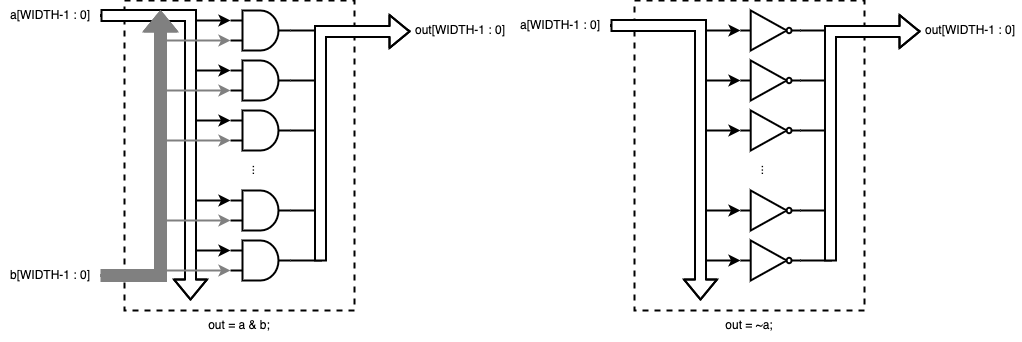

The diagram above was exported from draw.io. Its source (the exported page's mxGraphModel, read from the mxfile embedded in the PNG):
<mxGraphModel dx="851" dy="596" grid="1" gridSize="10" guides="1" tooltips="1" connect="1" arrows="1" fold="1" page="1" pageScale="1" pageWidth="827" pageHeight="1169" math="0" shadow="0">
  <root>
    <mxCell id="F1RlXAg3C8HNZGr55xu3-0" />
    <mxCell id="F1RlXAg3C8HNZGr55xu3-1" parent="F1RlXAg3C8HNZGr55xu3-0" />
    <mxCell id="FpJRTUakoiQtEm5Dahfx-5" style="edgeStyle=orthogonalEdgeStyle;rounded=0;orthogonalLoop=1;jettySize=auto;html=1;exitX=1;exitY=0.5;exitDx=0;exitDy=0;entryX=0;entryY=0.25;entryDx=0;entryDy=0;entryPerimeter=0;fontSize=39;strokeWidth=2;fillColor=#f5f5f5;strokeColor=default;" parent="F1RlXAg3C8HNZGr55xu3-1" source="F1RlXAg3C8HNZGr55xu3-6" target="FpJRTUakoiQtEm5Dahfx-0" edge="1">
      <mxGeometry relative="1" as="geometry">
        <Array as="points">
          <mxPoint x="250" y="55" />
          <mxPoint x="250" y="60" />
        </Array>
      </mxGeometry>
    </mxCell>
    <mxCell id="FpJRTUakoiQtEm5Dahfx-6" style="edgeStyle=orthogonalEdgeStyle;rounded=0;orthogonalLoop=1;jettySize=auto;html=1;exitX=1;exitY=0.5;exitDx=0;exitDy=0;entryX=0;entryY=0.25;entryDx=0;entryDy=0;entryPerimeter=0;fontSize=39;strokeWidth=2;fillColor=#f5f5f5;strokeColor=default;" parent="F1RlXAg3C8HNZGr55xu3-1" source="F1RlXAg3C8HNZGr55xu3-6" target="FpJRTUakoiQtEm5Dahfx-1" edge="1">
      <mxGeometry relative="1" as="geometry">
        <Array as="points">
          <mxPoint x="250" y="55" />
          <mxPoint x="250" y="110" />
        </Array>
      </mxGeometry>
    </mxCell>
    <mxCell id="FpJRTUakoiQtEm5Dahfx-7" style="edgeStyle=orthogonalEdgeStyle;rounded=0;orthogonalLoop=1;jettySize=auto;html=1;exitX=1;exitY=0.5;exitDx=0;exitDy=0;entryX=0;entryY=0.25;entryDx=0;entryDy=0;entryPerimeter=0;fontSize=39;strokeWidth=2;fillColor=#f5f5f5;strokeColor=default;" parent="F1RlXAg3C8HNZGr55xu3-1" source="F1RlXAg3C8HNZGr55xu3-6" target="FpJRTUakoiQtEm5Dahfx-2" edge="1">
      <mxGeometry relative="1" as="geometry">
        <Array as="points">
          <mxPoint x="250" y="55" />
          <mxPoint x="250" y="160" />
        </Array>
      </mxGeometry>
    </mxCell>
    <mxCell id="FpJRTUakoiQtEm5Dahfx-8" style="edgeStyle=orthogonalEdgeStyle;rounded=0;orthogonalLoop=1;jettySize=auto;html=1;exitX=1;exitY=0.5;exitDx=0;exitDy=0;entryX=0;entryY=0.25;entryDx=0;entryDy=0;entryPerimeter=0;fontSize=39;strokeWidth=2;fillColor=#f5f5f5;strokeColor=default;" parent="F1RlXAg3C8HNZGr55xu3-1" source="F1RlXAg3C8HNZGr55xu3-6" target="FpJRTUakoiQtEm5Dahfx-4" edge="1">
      <mxGeometry relative="1" as="geometry">
        <Array as="points">
          <mxPoint x="250" y="55" />
          <mxPoint x="250" y="240" />
        </Array>
      </mxGeometry>
    </mxCell>
    <mxCell id="FpJRTUakoiQtEm5Dahfx-9" style="edgeStyle=orthogonalEdgeStyle;rounded=0;orthogonalLoop=1;jettySize=auto;html=1;exitX=1;exitY=0.5;exitDx=0;exitDy=0;entryX=0;entryY=0.25;entryDx=0;entryDy=0;entryPerimeter=0;fontSize=39;strokeWidth=2;fillColor=#f5f5f5;strokeColor=default;" parent="F1RlXAg3C8HNZGr55xu3-1" source="F1RlXAg3C8HNZGr55xu3-6" target="FpJRTUakoiQtEm5Dahfx-3" edge="1">
      <mxGeometry relative="1" as="geometry">
        <Array as="points">
          <mxPoint x="250" y="55" />
          <mxPoint x="250" y="290" />
        </Array>
      </mxGeometry>
    </mxCell>
    <mxCell id="F1RlXAg3C8HNZGr55xu3-2" value="" style="rounded=0;whiteSpace=wrap;html=1;strokeColor=default;strokeWidth=2;fillColor=none;dashed=1;" parent="F1RlXAg3C8HNZGr55xu3-1" vertex="1">
      <mxGeometry x="184" y="40" width="230" height="310" as="geometry" />
    </mxCell>
    <mxCell id="F1RlXAg3C8HNZGr55xu3-3" value="" style="shape=flexArrow;endArrow=classic;html=1;rounded=0;strokeWidth=2;exitX=1;exitY=0.5;exitDx=0;exitDy=0;fillColor=#FFFFFF;strokeColor=default;" parent="F1RlXAg3C8HNZGr55xu3-1" source="F1RlXAg3C8HNZGr55xu3-6" edge="1">
      <mxGeometry width="50" height="50" relative="1" as="geometry">
        <mxPoint x="160" y="60" as="sourcePoint" />
        <mxPoint x="250" y="340" as="targetPoint" />
        <Array as="points">
          <mxPoint x="250" y="55" />
        </Array>
      </mxGeometry>
    </mxCell>
    <mxCell id="F1RlXAg3C8HNZGr55xu3-5" value="out = a &amp;amp; b;" style="text;html=1;strokeColor=none;fillColor=none;align=center;verticalAlign=middle;whiteSpace=wrap;rounded=0;dashed=1;" parent="F1RlXAg3C8HNZGr55xu3-1" vertex="1">
      <mxGeometry x="239" y="350" width="120" height="30" as="geometry" />
    </mxCell>
    <mxCell id="F1RlXAg3C8HNZGr55xu3-6" value="a[WIDTH-1 : 0]" style="text;html=1;strokeColor=none;fillColor=none;align=center;verticalAlign=middle;whiteSpace=wrap;rounded=0;dashed=1;" parent="F1RlXAg3C8HNZGr55xu3-1" vertex="1">
      <mxGeometry x="60" y="40" width="100" height="30" as="geometry" />
    </mxCell>
    <mxCell id="FpJRTUakoiQtEm5Dahfx-10" style="edgeStyle=orthogonalEdgeStyle;rounded=0;orthogonalLoop=1;jettySize=auto;html=1;exitX=1;exitY=0.5;exitDx=0;exitDy=0;entryX=0;entryY=0.75;entryDx=0;entryDy=0;entryPerimeter=0;fontSize=39;strokeColor=#808080;strokeWidth=2;fillColor=default;" parent="F1RlXAg3C8HNZGr55xu3-1" source="F1RlXAg3C8HNZGr55xu3-7" target="FpJRTUakoiQtEm5Dahfx-3" edge="1">
      <mxGeometry relative="1" as="geometry">
        <Array as="points">
          <mxPoint x="220" y="315" />
          <mxPoint x="220" y="310" />
        </Array>
      </mxGeometry>
    </mxCell>
    <mxCell id="FpJRTUakoiQtEm5Dahfx-11" style="edgeStyle=orthogonalEdgeStyle;rounded=0;orthogonalLoop=1;jettySize=auto;html=1;exitX=1;exitY=0.5;exitDx=0;exitDy=0;entryX=0;entryY=0.75;entryDx=0;entryDy=0;entryPerimeter=0;fontSize=39;strokeColor=#808080;strokeWidth=2;fillColor=default;" parent="F1RlXAg3C8HNZGr55xu3-1" source="F1RlXAg3C8HNZGr55xu3-7" target="FpJRTUakoiQtEm5Dahfx-4" edge="1">
      <mxGeometry relative="1" as="geometry">
        <Array as="points">
          <mxPoint x="220" y="315" />
          <mxPoint x="220" y="260" />
        </Array>
      </mxGeometry>
    </mxCell>
    <mxCell id="FpJRTUakoiQtEm5Dahfx-12" style="edgeStyle=orthogonalEdgeStyle;rounded=0;orthogonalLoop=1;jettySize=auto;html=1;exitX=1;exitY=0.5;exitDx=0;exitDy=0;entryX=0;entryY=0.75;entryDx=0;entryDy=0;entryPerimeter=0;fontSize=39;strokeColor=#808080;strokeWidth=2;fillColor=default;" parent="F1RlXAg3C8HNZGr55xu3-1" source="F1RlXAg3C8HNZGr55xu3-7" target="FpJRTUakoiQtEm5Dahfx-2" edge="1">
      <mxGeometry relative="1" as="geometry">
        <Array as="points">
          <mxPoint x="220" y="315" />
          <mxPoint x="220" y="180" />
        </Array>
      </mxGeometry>
    </mxCell>
    <mxCell id="FpJRTUakoiQtEm5Dahfx-13" style="edgeStyle=orthogonalEdgeStyle;rounded=0;orthogonalLoop=1;jettySize=auto;html=1;exitX=1;exitY=0.5;exitDx=0;exitDy=0;entryX=0;entryY=0.75;entryDx=0;entryDy=0;entryPerimeter=0;fontSize=39;strokeColor=#808080;strokeWidth=2;fillColor=default;" parent="F1RlXAg3C8HNZGr55xu3-1" source="F1RlXAg3C8HNZGr55xu3-7" target="FpJRTUakoiQtEm5Dahfx-1" edge="1">
      <mxGeometry relative="1" as="geometry">
        <Array as="points">
          <mxPoint x="220" y="315" />
          <mxPoint x="220" y="130" />
        </Array>
      </mxGeometry>
    </mxCell>
    <mxCell id="FpJRTUakoiQtEm5Dahfx-14" style="edgeStyle=orthogonalEdgeStyle;rounded=0;orthogonalLoop=1;jettySize=auto;html=1;exitX=1;exitY=0.5;exitDx=0;exitDy=0;entryX=0;entryY=0.75;entryDx=0;entryDy=0;entryPerimeter=0;fontSize=39;strokeColor=#808080;strokeWidth=2;fillColor=default;" parent="F1RlXAg3C8HNZGr55xu3-1" source="F1RlXAg3C8HNZGr55xu3-7" target="FpJRTUakoiQtEm5Dahfx-0" edge="1">
      <mxGeometry relative="1" as="geometry">
        <Array as="points">
          <mxPoint x="220" y="315" />
          <mxPoint x="220" y="80" />
        </Array>
      </mxGeometry>
    </mxCell>
    <mxCell id="F1RlXAg3C8HNZGr55xu3-7" value="b[WIDTH-1 : 0]" style="text;html=1;strokeColor=none;fillColor=none;align=center;verticalAlign=middle;whiteSpace=wrap;rounded=0;dashed=1;" parent="F1RlXAg3C8HNZGr55xu3-1" vertex="1">
      <mxGeometry x="60" y="300" width="100" height="30" as="geometry" />
    </mxCell>
    <mxCell id="FpJRTUakoiQtEm5Dahfx-15" style="edgeStyle=orthogonalEdgeStyle;rounded=0;orthogonalLoop=1;jettySize=auto;html=1;exitX=1;exitY=0.5;exitDx=0;exitDy=0;exitPerimeter=0;fontSize=39;strokeColor=default;strokeWidth=2;fillColor=#f5f5f5;" parent="F1RlXAg3C8HNZGr55xu3-1" source="FpJRTUakoiQtEm5Dahfx-0" edge="1">
      <mxGeometry relative="1" as="geometry">
        <mxPoint x="470" y="70" as="targetPoint" />
        <Array as="points">
          <mxPoint x="440" y="70" />
          <mxPoint x="440" y="70" />
        </Array>
      </mxGeometry>
    </mxCell>
    <mxCell id="FpJRTUakoiQtEm5Dahfx-0" value="" style="verticalLabelPosition=bottom;shadow=0;dashed=0;align=center;html=1;verticalAlign=top;shape=mxgraph.electrical.logic_gates.logic_gate;operation=and;fontSize=39;strokeWidth=2;" parent="F1RlXAg3C8HNZGr55xu3-1" vertex="1">
      <mxGeometry x="290" y="50" width="60" height="40" as="geometry" />
    </mxCell>
    <mxCell id="FpJRTUakoiQtEm5Dahfx-16" style="edgeStyle=orthogonalEdgeStyle;rounded=0;orthogonalLoop=1;jettySize=auto;html=1;exitX=1;exitY=0.5;exitDx=0;exitDy=0;exitPerimeter=0;fontSize=39;strokeColor=default;strokeWidth=2;fillColor=#f5f5f5;" parent="F1RlXAg3C8HNZGr55xu3-1" source="FpJRTUakoiQtEm5Dahfx-1" edge="1">
      <mxGeometry relative="1" as="geometry">
        <mxPoint x="470" y="70" as="targetPoint" />
        <Array as="points">
          <mxPoint x="380" y="120" />
          <mxPoint x="380" y="70" />
        </Array>
      </mxGeometry>
    </mxCell>
    <mxCell id="FpJRTUakoiQtEm5Dahfx-1" value="" style="verticalLabelPosition=bottom;shadow=0;dashed=0;align=center;html=1;verticalAlign=top;shape=mxgraph.electrical.logic_gates.logic_gate;operation=and;fontSize=39;strokeWidth=2;" parent="F1RlXAg3C8HNZGr55xu3-1" vertex="1">
      <mxGeometry x="290" y="100" width="60" height="40" as="geometry" />
    </mxCell>
    <mxCell id="FpJRTUakoiQtEm5Dahfx-17" style="edgeStyle=orthogonalEdgeStyle;rounded=0;orthogonalLoop=1;jettySize=auto;html=1;exitX=1;exitY=0.5;exitDx=0;exitDy=0;exitPerimeter=0;fontSize=39;strokeColor=default;strokeWidth=2;fillColor=#f5f5f5;" parent="F1RlXAg3C8HNZGr55xu3-1" source="FpJRTUakoiQtEm5Dahfx-2" edge="1">
      <mxGeometry relative="1" as="geometry">
        <mxPoint x="470" y="70" as="targetPoint" />
        <Array as="points">
          <mxPoint x="380" y="170" />
          <mxPoint x="380" y="70" />
        </Array>
      </mxGeometry>
    </mxCell>
    <mxCell id="FpJRTUakoiQtEm5Dahfx-2" value="" style="verticalLabelPosition=bottom;shadow=0;dashed=0;align=center;html=1;verticalAlign=top;shape=mxgraph.electrical.logic_gates.logic_gate;operation=and;fontSize=39;strokeWidth=2;" parent="F1RlXAg3C8HNZGr55xu3-1" vertex="1">
      <mxGeometry x="290" y="150" width="60" height="40" as="geometry" />
    </mxCell>
    <mxCell id="FpJRTUakoiQtEm5Dahfx-19" style="edgeStyle=orthogonalEdgeStyle;rounded=0;orthogonalLoop=1;jettySize=auto;html=1;exitX=1;exitY=0.5;exitDx=0;exitDy=0;exitPerimeter=0;fontSize=39;strokeColor=default;strokeWidth=2;fillColor=#f5f5f5;" parent="F1RlXAg3C8HNZGr55xu3-1" source="FpJRTUakoiQtEm5Dahfx-3" edge="1">
      <mxGeometry relative="1" as="geometry">
        <mxPoint x="470" y="70" as="targetPoint" />
        <Array as="points">
          <mxPoint x="380" y="300" />
          <mxPoint x="380" y="70" />
        </Array>
      </mxGeometry>
    </mxCell>
    <mxCell id="FpJRTUakoiQtEm5Dahfx-3" value="" style="verticalLabelPosition=bottom;shadow=0;dashed=0;align=center;html=1;verticalAlign=top;shape=mxgraph.electrical.logic_gates.logic_gate;operation=and;fontSize=39;strokeWidth=2;" parent="F1RlXAg3C8HNZGr55xu3-1" vertex="1">
      <mxGeometry x="290" y="280" width="60" height="40" as="geometry" />
    </mxCell>
    <mxCell id="FpJRTUakoiQtEm5Dahfx-18" style="edgeStyle=orthogonalEdgeStyle;rounded=0;orthogonalLoop=1;jettySize=auto;html=1;exitX=1;exitY=0.5;exitDx=0;exitDy=0;exitPerimeter=0;fontSize=39;strokeColor=default;strokeWidth=2;fillColor=#f5f5f5;" parent="F1RlXAg3C8HNZGr55xu3-1" source="FpJRTUakoiQtEm5Dahfx-4" edge="1">
      <mxGeometry relative="1" as="geometry">
        <mxPoint x="470" y="70" as="targetPoint" />
        <Array as="points">
          <mxPoint x="380" y="250" />
          <mxPoint x="380" y="70" />
          <mxPoint x="460" y="70" />
        </Array>
      </mxGeometry>
    </mxCell>
    <mxCell id="FpJRTUakoiQtEm5Dahfx-4" value="" style="verticalLabelPosition=bottom;shadow=0;dashed=0;align=center;html=1;verticalAlign=top;shape=mxgraph.electrical.logic_gates.logic_gate;operation=and;fontSize=39;strokeWidth=2;" parent="F1RlXAg3C8HNZGr55xu3-1" vertex="1">
      <mxGeometry x="290" y="230" width="60" height="40" as="geometry" />
    </mxCell>
    <mxCell id="F1RlXAg3C8HNZGr55xu3-4" value="" style="shape=flexArrow;endArrow=classic;html=1;rounded=0;strokeWidth=2;fillColor=#808080;strokeColor=#808080;" parent="F1RlXAg3C8HNZGr55xu3-1" edge="1">
      <mxGeometry width="50" height="50" relative="1" as="geometry">
        <mxPoint x="160" y="315" as="sourcePoint" />
        <mxPoint x="220" y="50" as="targetPoint" />
        <Array as="points">
          <mxPoint x="220" y="315" />
        </Array>
      </mxGeometry>
    </mxCell>
    <mxCell id="FpJRTUakoiQtEm5Dahfx-20" value="" style="shape=flexArrow;endArrow=classic;html=1;rounded=0;strokeWidth=2;fillColor=#FFFFFF;strokeColor=default;" parent="F1RlXAg3C8HNZGr55xu3-1" edge="1">
      <mxGeometry width="50" height="50" relative="1" as="geometry">
        <mxPoint x="380" y="301" as="sourcePoint" />
        <mxPoint x="470" y="71" as="targetPoint" />
        <Array as="points">
          <mxPoint x="380" y="71" />
        </Array>
      </mxGeometry>
    </mxCell>
    <mxCell id="FpJRTUakoiQtEm5Dahfx-21" value="out[WIDTH-1 : 0]" style="text;html=1;strokeColor=none;fillColor=none;align=center;verticalAlign=middle;whiteSpace=wrap;rounded=0;dashed=1;" parent="F1RlXAg3C8HNZGr55xu3-1" vertex="1">
      <mxGeometry x="470" y="55" width="100" height="30" as="geometry" />
    </mxCell>
    <mxCell id="FpJRTUakoiQtEm5Dahfx-22" value="" style="rounded=0;whiteSpace=wrap;html=1;strokeColor=default;strokeWidth=2;fillColor=none;dashed=1;" parent="F1RlXAg3C8HNZGr55xu3-1" vertex="1">
      <mxGeometry x="694" y="40" width="230" height="310" as="geometry" />
    </mxCell>
    <mxCell id="FpJRTUakoiQtEm5Dahfx-24" value="out = ~a;" style="text;html=1;strokeColor=none;fillColor=none;align=center;verticalAlign=middle;whiteSpace=wrap;rounded=0;dashed=1;" parent="F1RlXAg3C8HNZGr55xu3-1" vertex="1">
      <mxGeometry x="749" y="350" width="120" height="30" as="geometry" />
    </mxCell>
    <mxCell id="FpJRTUakoiQtEm5Dahfx-25" style="edgeStyle=orthogonalEdgeStyle;rounded=0;orthogonalLoop=1;jettySize=auto;html=1;exitX=1;exitY=0.5;exitDx=0;exitDy=0;entryX=0;entryY=0.25;entryDx=0;entryDy=0;entryPerimeter=0;fontSize=39;strokeWidth=2;fillColor=#f5f5f5;strokeColor=default;" parent="F1RlXAg3C8HNZGr55xu3-1" source="FpJRTUakoiQtEm5Dahfx-30" edge="1">
      <mxGeometry relative="1" as="geometry">
        <Array as="points">
          <mxPoint x="760" y="65" />
          <mxPoint x="760" y="70" />
        </Array>
        <mxPoint x="800" y="70" as="targetPoint" />
      </mxGeometry>
    </mxCell>
    <mxCell id="FpJRTUakoiQtEm5Dahfx-26" style="edgeStyle=orthogonalEdgeStyle;rounded=0;orthogonalLoop=1;jettySize=auto;html=1;exitX=1;exitY=0.5;exitDx=0;exitDy=0;entryX=0;entryY=0.25;entryDx=0;entryDy=0;entryPerimeter=0;fontSize=39;strokeWidth=2;fillColor=#f5f5f5;strokeColor=default;" parent="F1RlXAg3C8HNZGr55xu3-1" source="FpJRTUakoiQtEm5Dahfx-30" edge="1">
      <mxGeometry relative="1" as="geometry">
        <Array as="points">
          <mxPoint x="760" y="65" />
          <mxPoint x="760" y="120" />
        </Array>
        <mxPoint x="800" y="120" as="targetPoint" />
      </mxGeometry>
    </mxCell>
    <mxCell id="FpJRTUakoiQtEm5Dahfx-27" style="edgeStyle=orthogonalEdgeStyle;rounded=0;orthogonalLoop=1;jettySize=auto;html=1;exitX=1;exitY=0.5;exitDx=0;exitDy=0;entryX=0;entryY=0.25;entryDx=0;entryDy=0;entryPerimeter=0;fontSize=39;strokeWidth=2;fillColor=#f5f5f5;strokeColor=default;" parent="F1RlXAg3C8HNZGr55xu3-1" source="FpJRTUakoiQtEm5Dahfx-30" edge="1">
      <mxGeometry relative="1" as="geometry">
        <Array as="points">
          <mxPoint x="760" y="65" />
          <mxPoint x="760" y="170" />
        </Array>
        <mxPoint x="800" y="170" as="targetPoint" />
      </mxGeometry>
    </mxCell>
    <mxCell id="FpJRTUakoiQtEm5Dahfx-28" style="edgeStyle=orthogonalEdgeStyle;rounded=0;orthogonalLoop=1;jettySize=auto;html=1;exitX=1;exitY=0.5;exitDx=0;exitDy=0;entryX=0;entryY=0.25;entryDx=0;entryDy=0;entryPerimeter=0;fontSize=39;strokeWidth=2;fillColor=#f5f5f5;strokeColor=default;" parent="F1RlXAg3C8HNZGr55xu3-1" source="FpJRTUakoiQtEm5Dahfx-30" edge="1">
      <mxGeometry relative="1" as="geometry">
        <Array as="points">
          <mxPoint x="760" y="65" />
          <mxPoint x="760" y="250" />
        </Array>
        <mxPoint x="800" y="250" as="targetPoint" />
      </mxGeometry>
    </mxCell>
    <mxCell id="FpJRTUakoiQtEm5Dahfx-29" style="edgeStyle=orthogonalEdgeStyle;rounded=0;orthogonalLoop=1;jettySize=auto;html=1;exitX=1;exitY=0.5;exitDx=0;exitDy=0;entryX=0;entryY=0.25;entryDx=0;entryDy=0;entryPerimeter=0;fontSize=39;strokeWidth=2;fillColor=#f5f5f5;strokeColor=default;" parent="F1RlXAg3C8HNZGr55xu3-1" source="FpJRTUakoiQtEm5Dahfx-30" edge="1">
      <mxGeometry relative="1" as="geometry">
        <Array as="points">
          <mxPoint x="760" y="65" />
          <mxPoint x="760" y="300" />
        </Array>
        <mxPoint x="800" y="300" as="targetPoint" />
      </mxGeometry>
    </mxCell>
    <mxCell id="FpJRTUakoiQtEm5Dahfx-30" value="a[WIDTH-1 : 0]" style="text;html=1;strokeColor=none;fillColor=none;align=center;verticalAlign=middle;whiteSpace=wrap;rounded=0;dashed=1;" parent="F1RlXAg3C8HNZGr55xu3-1" vertex="1">
      <mxGeometry x="570" y="50" width="100" height="30" as="geometry" />
    </mxCell>
    <mxCell id="FpJRTUakoiQtEm5Dahfx-37" style="edgeStyle=orthogonalEdgeStyle;rounded=0;orthogonalLoop=1;jettySize=auto;html=1;exitX=1;exitY=0.5;exitDx=0;exitDy=0;exitPerimeter=0;fontSize=39;strokeColor=default;strokeWidth=2;fillColor=#f5f5f5;" parent="F1RlXAg3C8HNZGr55xu3-1" edge="1">
      <mxGeometry relative="1" as="geometry">
        <mxPoint x="980" y="70" as="targetPoint" />
        <Array as="points">
          <mxPoint x="950" y="70" />
          <mxPoint x="950" y="70" />
        </Array>
        <mxPoint x="860" y="70" as="sourcePoint" />
      </mxGeometry>
    </mxCell>
    <mxCell id="FpJRTUakoiQtEm5Dahfx-39" style="edgeStyle=orthogonalEdgeStyle;rounded=0;orthogonalLoop=1;jettySize=auto;html=1;exitX=1;exitY=0.5;exitDx=0;exitDy=0;exitPerimeter=0;fontSize=39;strokeColor=default;strokeWidth=2;fillColor=#f5f5f5;" parent="F1RlXAg3C8HNZGr55xu3-1" edge="1">
      <mxGeometry relative="1" as="geometry">
        <mxPoint x="980" y="70" as="targetPoint" />
        <Array as="points">
          <mxPoint x="890" y="120" />
          <mxPoint x="890" y="70" />
        </Array>
        <mxPoint x="860" y="120" as="sourcePoint" />
      </mxGeometry>
    </mxCell>
    <mxCell id="FpJRTUakoiQtEm5Dahfx-41" style="edgeStyle=orthogonalEdgeStyle;rounded=0;orthogonalLoop=1;jettySize=auto;html=1;exitX=1;exitY=0.5;exitDx=0;exitDy=0;exitPerimeter=0;fontSize=39;strokeColor=default;strokeWidth=2;fillColor=#f5f5f5;" parent="F1RlXAg3C8HNZGr55xu3-1" edge="1">
      <mxGeometry relative="1" as="geometry">
        <mxPoint x="980" y="70" as="targetPoint" />
        <Array as="points">
          <mxPoint x="890" y="170" />
          <mxPoint x="890" y="70" />
        </Array>
        <mxPoint x="860" y="170" as="sourcePoint" />
      </mxGeometry>
    </mxCell>
    <mxCell id="FpJRTUakoiQtEm5Dahfx-43" style="edgeStyle=orthogonalEdgeStyle;rounded=0;orthogonalLoop=1;jettySize=auto;html=1;exitX=1;exitY=0.5;exitDx=0;exitDy=0;exitPerimeter=0;fontSize=39;strokeColor=default;strokeWidth=2;fillColor=#f5f5f5;" parent="F1RlXAg3C8HNZGr55xu3-1" edge="1">
      <mxGeometry relative="1" as="geometry">
        <mxPoint x="980" y="70" as="targetPoint" />
        <Array as="points">
          <mxPoint x="890" y="300" />
          <mxPoint x="890" y="70" />
        </Array>
        <mxPoint x="860" y="300" as="sourcePoint" />
      </mxGeometry>
    </mxCell>
    <mxCell id="FpJRTUakoiQtEm5Dahfx-45" style="edgeStyle=orthogonalEdgeStyle;rounded=0;orthogonalLoop=1;jettySize=auto;html=1;exitX=1;exitY=0.5;exitDx=0;exitDy=0;exitPerimeter=0;fontSize=39;strokeColor=default;strokeWidth=2;fillColor=#f5f5f5;" parent="F1RlXAg3C8HNZGr55xu3-1" edge="1">
      <mxGeometry relative="1" as="geometry">
        <mxPoint x="980" y="70" as="targetPoint" />
        <Array as="points">
          <mxPoint x="890" y="250" />
          <mxPoint x="890" y="70" />
          <mxPoint x="970" y="70" />
        </Array>
        <mxPoint x="860" y="250" as="sourcePoint" />
      </mxGeometry>
    </mxCell>
    <mxCell id="FpJRTUakoiQtEm5Dahfx-48" value="" style="shape=flexArrow;endArrow=classic;html=1;rounded=0;strokeWidth=2;fillColor=#FFFFFF;strokeColor=default;" parent="F1RlXAg3C8HNZGr55xu3-1" edge="1">
      <mxGeometry width="50" height="50" relative="1" as="geometry">
        <mxPoint x="890" y="301" as="sourcePoint" />
        <mxPoint x="980" y="71" as="targetPoint" />
        <Array as="points">
          <mxPoint x="890" y="71" />
        </Array>
      </mxGeometry>
    </mxCell>
    <mxCell id="FpJRTUakoiQtEm5Dahfx-49" value="out[WIDTH-1 : 0]" style="text;html=1;strokeColor=none;fillColor=none;align=center;verticalAlign=middle;whiteSpace=wrap;rounded=0;dashed=1;" parent="F1RlXAg3C8HNZGr55xu3-1" vertex="1">
      <mxGeometry x="980" y="55" width="100" height="30" as="geometry" />
    </mxCell>
    <mxCell id="FpJRTUakoiQtEm5Dahfx-50" value="" style="verticalLabelPosition=bottom;shadow=0;dashed=0;align=center;html=1;verticalAlign=top;shape=mxgraph.electrical.logic_gates.inverter_2;fontSize=39;strokeWidth=2;" parent="F1RlXAg3C8HNZGr55xu3-1" vertex="1">
      <mxGeometry x="800" y="50" width="60" height="40" as="geometry" />
    </mxCell>
    <mxCell id="FpJRTUakoiQtEm5Dahfx-51" value="" style="verticalLabelPosition=bottom;shadow=0;dashed=0;align=center;html=1;verticalAlign=top;shape=mxgraph.electrical.logic_gates.inverter_2;fontSize=39;strokeWidth=2;" parent="F1RlXAg3C8HNZGr55xu3-1" vertex="1">
      <mxGeometry x="800" y="100" width="60" height="40" as="geometry" />
    </mxCell>
    <mxCell id="FpJRTUakoiQtEm5Dahfx-52" value="" style="verticalLabelPosition=bottom;shadow=0;dashed=0;align=center;html=1;verticalAlign=top;shape=mxgraph.electrical.logic_gates.inverter_2;fontSize=39;strokeWidth=2;" parent="F1RlXAg3C8HNZGr55xu3-1" vertex="1">
      <mxGeometry x="800" y="150" width="60" height="40" as="geometry" />
    </mxCell>
    <mxCell id="FpJRTUakoiQtEm5Dahfx-53" value="" style="verticalLabelPosition=bottom;shadow=0;dashed=0;align=center;html=1;verticalAlign=top;shape=mxgraph.electrical.logic_gates.inverter_2;fontSize=39;strokeWidth=2;" parent="F1RlXAg3C8HNZGr55xu3-1" vertex="1">
      <mxGeometry x="800" y="230" width="60" height="40" as="geometry" />
    </mxCell>
    <mxCell id="FpJRTUakoiQtEm5Dahfx-54" value="" style="verticalLabelPosition=bottom;shadow=0;dashed=0;align=center;html=1;verticalAlign=top;shape=mxgraph.electrical.logic_gates.inverter_2;fontSize=39;strokeWidth=2;" parent="F1RlXAg3C8HNZGr55xu3-1" vertex="1">
      <mxGeometry x="800" y="280" width="60" height="40" as="geometry" />
    </mxCell>
    <mxCell id="FpJRTUakoiQtEm5Dahfx-55" value="..." style="text;html=1;strokeColor=none;fillColor=none;align=center;verticalAlign=middle;whiteSpace=wrap;rounded=0;dashed=1;horizontal=0;" parent="F1RlXAg3C8HNZGr55xu3-1" vertex="1">
      <mxGeometry x="759" y="190" width="120" height="40" as="geometry" />
    </mxCell>
    <mxCell id="FpJRTUakoiQtEm5Dahfx-56" value="..." style="text;html=1;strokeColor=none;fillColor=none;align=center;verticalAlign=middle;whiteSpace=wrap;rounded=0;dashed=1;horizontal=0;" parent="F1RlXAg3C8HNZGr55xu3-1" vertex="1">
      <mxGeometry x="250" y="190" width="120" height="40" as="geometry" />
    </mxCell>
    <mxCell id="FpJRTUakoiQtEm5Dahfx-23" value="" style="shape=flexArrow;endArrow=classic;html=1;rounded=0;strokeWidth=2;exitX=1;exitY=0.5;exitDx=0;exitDy=0;fillColor=#FFFFFF;strokeColor=default;" parent="F1RlXAg3C8HNZGr55xu3-1" source="FpJRTUakoiQtEm5Dahfx-30" edge="1">
      <mxGeometry width="50" height="50" relative="1" as="geometry">
        <mxPoint x="670" y="70" as="sourcePoint" />
        <mxPoint x="760" y="340" as="targetPoint" />
        <Array as="points">
          <mxPoint x="760" y="65" />
        </Array>
      </mxGeometry>
    </mxCell>
  </root>
</mxGraphModel>